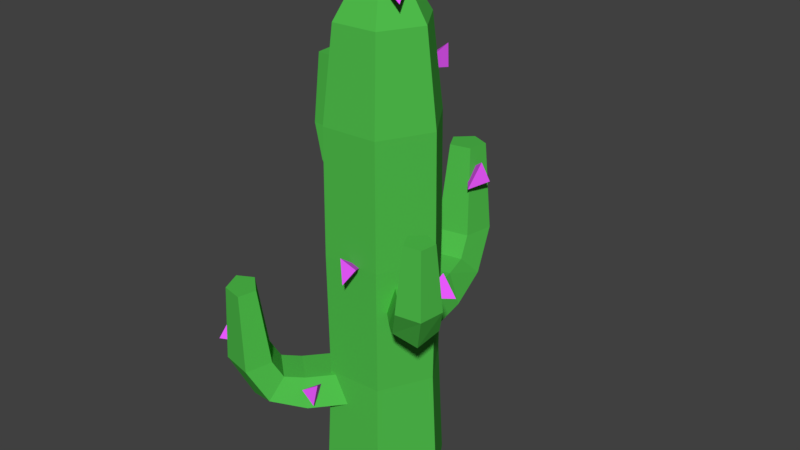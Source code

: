 # Source: Cactus_9.blend  (saved by Blender 2.79.0; exported with 4.5.12 LTS)
import bpy
from mathutils import Matrix  # noqa: F401  (used for matrix-valued properties, if any)

bpy.ops.wm.read_factory_settings(use_empty=True)
scene = bpy.context.scene
scene.name = 'Scene'

# ---- collections
col_collection_1 = bpy.data.collections.new('Collection 1'); scene.collection.children.link(col_collection_1)

# ---- materials (node trees are filled in below, after node groups)
mat_flower = bpy.data.materials.new('Flower')
mat_flower.alpha_threshold = 0.0
mat_flower.use_transparent_shadow = False
mat_flower.diffuse_color = (0.8333, 0.09972, 1.0, 1.0)
mat_flower.roughness = 0.5
mat_cactus = bpy.data.materials.new('Cactus')
mat_cactus.alpha_threshold = 0.0
mat_cactus.use_transparent_shadow = False
mat_cactus.diffuse_color = (0.08044, 0.5173, 0.07171, 1.0)
mat_cactus.roughness = 0.5

# ---- material node trees

# ---- world
world_world = bpy.data.worlds.new('World'); scene.world = world_world
world_world.color = (0.05088, 0.05088, 0.05088)
world_world.use_sun_shadow = False
world_world.sun_shadow_jitter_overblur = 0.0
world_world.cycles.sampling_method = 'MANUAL'

# ---- meshes
me_cube = bpy.data.meshes.new('Cube')
me_cube.from_pydata([(-0.000226, 0.00111, -8.526e-05), (0.02678, -0.06803, -0.02776), (0.03761, -0.06065, 0.03956), (-0.00967, -0.07255, 0.009926)], [], [(0, 1, 3), (0, 3, 2), (0, 2, 1), (3, 1, 2)])
me_cube.materials.append(mat_flower)
me_cube.use_remesh_preserve_volume = False
me_cube.use_remesh_preserve_attributes = False
me_cube.use_mirror_vertex_groups = False
me_cube.update()
me_cylinder_002 = bpy.data.meshes.new('Cylinder.002')
me_cylinder_002.from_pydata([(0.002128, 0.002477, -0.05614), (-0.08176, -0.09518, -0.05614), (-0.0634, 0.05877, -0.007807), (-0.1473, -0.03889, -0.007807), (-0.03837, 0.03727, 0.07039), (-0.1223, -0.0604, 0.07039), (0.04263, -0.03231, 0.07039), (-0.04126, -0.13, 0.07039), (0.06766, -0.05381, -0.007807), (-0.01623, -0.1515, -0.007807), (-0.1715, -0.1997, -0.0003415), (-0.2134, -0.1159, 0.02774), (-0.1597, -0.1039, 0.08002), (-0.07867, -0.1735, 0.08002), (-0.08239, -0.2285, 0.02774), (-0.2143, -0.2495, 0.1251), (-0.2509, -0.1595, 0.1269), (-0.179, -0.1265, 0.13), (-0.098, -0.196, 0.13), (-0.1198, -0.2721, 0.1269), (-0.2082, -0.2424, 0.3416), (-0.2327, -0.1821, 0.3428), (-0.1845, -0.16, 0.3449), (-0.1303, -0.2066, 0.3449), (-0.1449, -0.2575, 0.3428)], [], [(0, 1, 3, 2), (2, 3, 5, 4), (4, 5, 7, 6), (5, 3, 11, 12), (6, 7, 9, 8), (8, 9, 1, 0), (0, 2, 4, 6, 8), (14, 13, 18, 19), (1, 9, 14, 10), (3, 1, 10, 11), (7, 5, 12, 13), (9, 7, 13, 14), (15, 19, 24, 20), (12, 11, 16, 17), (10, 14, 19, 15), (13, 12, 17, 18), (11, 10, 15, 16), (21, 20, 24, 23, 22), (18, 17, 22, 23), (16, 15, 20, 21), (19, 18, 23, 24), (17, 16, 21, 22)])
me_cylinder_002.materials.append(mat_cactus)
me_cylinder_002.use_remesh_preserve_volume = False
me_cylinder_002.use_remesh_preserve_attributes = False
me_cylinder_002.use_mirror_vertex_groups = False
me_cylinder_002.update()
me_cylinder = bpy.data.meshes.new('Cylinder')
me_cylinder.from_pydata([(0.09652, -0.1508, -0.01263), (0.08687, -0.1357, 0.3454), (-0.0823, -0.159, -0.01263), (-0.07407, -0.1431, 0.3454), (-0.1788, -0.00821, -0.01263), (-0.1609, -0.007389, 0.3454), (-0.09652, 0.1508, -0.01263), (-0.08687, 0.1357, 0.3454), (0.0823, 0.159, -0.01263), (0.07407, 0.1431, 0.3454), (0.1788, 0.00821, -0.01263), (0.1609, 0.007389, 0.3454), (0.08891, -0.1389, 0.7034), (-0.07581, -0.1464, 0.7034), (-0.1647, -0.007563, 0.7034), (-0.08891, 0.1389, 0.7034), (0.07581, 0.1464, 0.7034), (0.1647, 0.007563, 0.7034), (0.08687, -0.1357, 1.061), (-0.07407, -0.1431, 1.061), (-0.1609, -0.007389, 1.061), (-0.08687, 0.1357, 1.061), (0.07407, 0.1431, 1.061), (0.1609, 0.007389, 1.061), (0.07007, -0.1094, 1.319), (-0.05975, -0.1154, 1.319), (-0.1298, -0.00596, 1.319), (-0.07007, 0.1094, 1.319), (0.05975, 0.1154, 1.319), (0.1298, 0.00596, 1.319), (0.03298, -0.05151, 1.43), (-0.02812, -0.05431, 1.43), (-0.06109, -0.002805, 1.43), (-0.03298, 0.05151, 1.43), (0.02812, 0.05431, 1.43), (0.06109, 0.002805, 1.43)], [], [(0, 1, 3, 2), (2, 3, 5, 4), (4, 5, 7, 6), (6, 7, 9, 8), (9, 7, 15, 16), (8, 9, 11, 10), (10, 11, 1, 0), (0, 2, 4, 6, 8, 10), (17, 16, 22, 23), (5, 3, 13, 14), (11, 9, 16, 17), (3, 1, 12, 13), (7, 5, 14, 15), (1, 11, 17, 12), (18, 23, 29, 24), (15, 14, 20, 21), (13, 12, 18, 19), (12, 17, 23, 18), (16, 15, 21, 22), (14, 13, 19, 20), (26, 25, 31, 32), (22, 21, 27, 28), (20, 19, 25, 26), (23, 22, 28, 29), (21, 20, 26, 27), (19, 18, 24, 25), (31, 30, 35, 34, 33, 32), (29, 28, 34, 35), (27, 26, 32, 33), (25, 24, 30, 31), (24, 29, 35, 30), (28, 27, 33, 34)])
me_cylinder.materials.append(mat_cactus)
me_cylinder.use_remesh_preserve_volume = False
me_cylinder.use_remesh_preserve_attributes = False
me_cylinder.use_mirror_vertex_groups = False
me_cylinder.update()
me_cylinder_003 = bpy.data.meshes.new('Cylinder.003')
me_cylinder_003.from_pydata([(0.002922, -0.001578, -0.05254), (-0.1123, 0.06063, -0.05254), (0.03251, 0.0532, -0.007306), (-0.08269, 0.1154, -0.007306), (0.02121, 0.03228, 0.06588), (-0.09399, 0.09449, 0.06588), (-0.01536, -0.03543, 0.06588), (-0.1306, 0.02678, 0.06588), (-0.02666, -0.05636, -0.007306), (-0.1419, 0.005855, -0.007306), (-0.2355, 0.1272, -0.0003196), (-0.1735, 0.1645, 0.02596), (-0.1454, 0.1222, 0.07489), (-0.1819, 0.05452, 0.07489), (-0.2327, 0.05492, 0.02596), (-0.2943, 0.1589, 0.1171), (-0.2249, 0.1922, 0.1188), (-0.1719, 0.1366, 0.1216), (-0.2085, 0.06886, 0.1216), (-0.2841, 0.08268, 0.1188), (-0.2859, 0.1544, 0.3197), (-0.2394, 0.1767, 0.3209), (-0.2039, 0.1394, 0.3228), (-0.2284, 0.09408, 0.3228), (-0.279, 0.1033, 0.3209)], [], [(0, 1, 3, 2), (2, 3, 5, 4), (4, 5, 7, 6), (5, 3, 11, 12), (6, 7, 9, 8), (8, 9, 1, 0), (0, 2, 4, 6, 8), (14, 13, 18, 19), (1, 9, 14, 10), (3, 1, 10, 11), (7, 5, 12, 13), (9, 7, 13, 14), (15, 19, 24, 20), (12, 11, 16, 17), (10, 14, 19, 15), (13, 12, 17, 18), (11, 10, 15, 16), (21, 20, 24, 23, 22), (18, 17, 22, 23), (16, 15, 20, 21), (19, 18, 23, 24), (17, 16, 21, 22)])
me_cylinder_003.materials.append(mat_cactus)
me_cylinder_003.use_remesh_preserve_volume = False
me_cylinder_003.use_remesh_preserve_attributes = False
me_cylinder_003.use_mirror_vertex_groups = False
me_cylinder_003.update()
me_cylinder_001 = bpy.data.meshes.new('Cylinder.001')
me_cylinder_001.from_pydata([(-0.002195, 0.002143, -0.04853), (0.08434, -0.08232, -0.04853), (-0.04236, -0.03901, -0.006749), (0.04417, -0.1235, -0.006749), (-0.02702, -0.02329, 0.06085), (0.05951, -0.1078, 0.06085), (0.02263, 0.02757, 0.06085), (0.1092, -0.05689, 0.06085), (0.03797, 0.04329, -0.006749), (0.1245, -0.04118, -0.006749), (0.1769, -0.1727, -0.0002952), (0.1124, -0.1901, 0.02398), (0.0981, -0.1454, 0.06918), (0.1477, -0.09456, 0.06918), (0.1927, -0.1078, 0.02398), (0.2211, -0.2158, 0.1081), (0.151, -0.2278, 0.1097), (0.118, -0.1649, 0.1124), (0.1677, -0.114, 0.1124), (0.2314, -0.1455, 0.1097), (0.2147, -0.2096, 0.2953), (0.1679, -0.2176, 0.2964), (0.1458, -0.1755, 0.2981), (0.179, -0.1415, 0.2981), (0.2216, -0.1625, 0.2964)], [], [(0, 1, 3, 2), (2, 3, 5, 4), (4, 5, 7, 6), (5, 3, 11, 12), (6, 7, 9, 8), (8, 9, 1, 0), (0, 2, 4, 6, 8), (14, 13, 18, 19), (1, 9, 14, 10), (3, 1, 10, 11), (7, 5, 12, 13), (9, 7, 13, 14), (15, 19, 24, 20), (12, 11, 16, 17), (10, 14, 19, 15), (13, 12, 17, 18), (11, 10, 15, 16), (21, 20, 24, 23, 22), (18, 17, 22, 23), (16, 15, 20, 21), (19, 18, 23, 24), (17, 16, 21, 22)])
me_cylinder_001.materials.append(mat_cactus)
me_cylinder_001.use_remesh_preserve_volume = False
me_cylinder_001.use_remesh_preserve_attributes = False
me_cylinder_001.use_mirror_vertex_groups = False
me_cylinder_001.update()
me_cube_001 = bpy.data.meshes.new('Cube.001')
me_cube_001.from_pydata([(-0.0004274, -0.001006, -0.0003078), (0.02248, 0.05293, 0.05299), (0.06131, 0.05373, -0.00353), (0.008569, 0.07309, 0.006419)], [], [(0, 1, 3), (0, 3, 2), (0, 2, 1), (3, 1, 2)])
me_cube_001.materials.append(mat_flower)
me_cube_001.use_remesh_preserve_volume = False
me_cube_001.use_remesh_preserve_attributes = False
me_cube_001.use_mirror_vertex_groups = False
me_cube_001.update()
me_cube_002 = bpy.data.meshes.new('Cube.002')
me_cube_002.from_pydata([(0.001029, 0.0002971, -0.0004342), (-0.05713, -0.0517, 0.01527), (-0.05329, -0.003226, 0.0706), (-0.07337, -0.001902, 0.009515)], [], [(0, 1, 3), (0, 3, 2), (0, 2, 1), (3, 1, 2)])
me_cube_002.materials.append(mat_flower)
me_cube_002.use_remesh_preserve_volume = False
me_cube_002.use_remesh_preserve_attributes = False
me_cube_002.use_mirror_vertex_groups = False
me_cube_002.update()
me_cube_003 = bpy.data.meshes.new('Cube.003')
me_cube_003.from_pydata([(-0.0006723, -0.000896, -0.0003154), (0.03536, 0.04713, 0.05429), (0.07418, 0.03838, -0.003617), (0.02647, 0.07059, 0.006576)], [], [(0, 1, 3), (0, 3, 2), (0, 2, 1), (3, 1, 2)])
me_cube_003.materials.append(mat_flower)
me_cube_003.use_remesh_preserve_volume = False
me_cube_003.use_remesh_preserve_attributes = False
me_cube_003.use_mirror_vertex_groups = False
me_cube_003.update()
me_cube_004 = bpy.data.meshes.new('Cube.004')
me_cube_004.from_pydata([(-0.001281, 0.0006413, -0.0001587), (0.07452, -0.03645, 0.0544), (0.06108, -0.08141, -0.01886), (0.09188, -0.01699, -0.007049)], [], [(0, 1, 3), (0, 3, 2), (0, 2, 1), (3, 1, 2)])
me_cube_004.materials.append(mat_flower)
me_cube_004.use_remesh_preserve_volume = False
me_cube_004.use_remesh_preserve_attributes = False
me_cube_004.use_mirror_vertex_groups = False
me_cube_004.update()
me_cylinder_004 = bpy.data.meshes.new('Cylinder.004')
me_cylinder_004.from_pydata([(0.0007781, -0.004077, -0.06814), (-0.0299, 0.1566, -0.06814), (0.07722, 0.01133, -0.009476), (0.04655, 0.1721, -0.009476), (0.04802, 0.005446, 0.08545), (0.01735, 0.1662, 0.08545), (-0.04647, -0.0136, 0.08545), (-0.07714, 0.1471, 0.08545), (-0.07567, -0.01949, -0.009476), (-0.1063, 0.1412, -0.009476), (-0.06271, 0.3286, -0.0004145), (0.02236, 0.2988, 0.03367), (0.00367, 0.2378, 0.09714), (-0.09082, 0.2188, 0.09714), (-0.1305, 0.268, 0.03367), (-0.07837, 0.4106, 0.1518), (0.008664, 0.3705, 0.1541), (-0.0034, 0.2749, 0.1578), (-0.09789, 0.2558, 0.1578), (-0.1442, 0.3397, 0.1541), (-0.07612, 0.3988, 0.4147), (-0.01786, 0.372, 0.4162), (-0.02593, 0.308, 0.4186), (-0.08919, 0.2952, 0.4186), (-0.1202, 0.3514, 0.4162)], [], [(0, 1, 3, 2), (2, 3, 5, 4), (4, 5, 7, 6), (5, 3, 11, 12), (6, 7, 9, 8), (8, 9, 1, 0), (0, 2, 4, 6, 8), (14, 13, 18, 19), (1, 9, 14, 10), (3, 1, 10, 11), (7, 5, 12, 13), (9, 7, 13, 14), (15, 19, 24, 20), (12, 11, 16, 17), (10, 14, 19, 15), (13, 12, 17, 18), (11, 10, 15, 16), (21, 20, 24, 23, 22), (18, 17, 22, 23), (16, 15, 20, 21), (19, 18, 23, 24), (17, 16, 21, 22)])
me_cylinder_004.materials.append(mat_cactus)
me_cylinder_004.use_remesh_preserve_volume = False
me_cylinder_004.use_remesh_preserve_attributes = False
me_cylinder_004.use_mirror_vertex_groups = False
me_cylinder_004.update()
me_cube_005 = bpy.data.meshes.new('Cube.005')
me_cube_005.from_pydata([(-0.0002135, -0.001348, -0.0001979), (-0.02922, 0.08984, 0.009337), (0.03717, 0.07241, 0.05646), (0.03078, 0.08341, -0.01163)], [], [(0, 1, 3), (0, 3, 2), (0, 2, 1), (3, 1, 2)])
me_cube_005.materials.append(mat_flower)
me_cube_005.use_remesh_preserve_volume = False
me_cube_005.use_remesh_preserve_attributes = False
me_cube_005.use_mirror_vertex_groups = False
me_cube_005.update()
me_cube_006 = bpy.data.meshes.new('Cube.006')
me_cube_006.from_pydata([(0.0006629, -0.000664, -0.0001039), (-0.03875, 0.0381, 0.03564), (-0.02108, 0.06325, -0.01236), (-0.05358, 0.0296, -0.004618)], [], [(0, 1, 3), (0, 3, 2), (0, 2, 1), (3, 1, 2)])
me_cube_006.materials.append(mat_flower)
me_cube_006.use_remesh_preserve_volume = False
me_cube_006.use_remesh_preserve_attributes = False
me_cube_006.use_mirror_vertex_groups = False
me_cube_006.update()
me_cube_007 = bpy.data.meshes.new('Cube.007')
me_cube_007.from_pydata([(-0.0001895, 0.001062, -0.0003547), (-0.01466, -0.06204, 0.0453), (0.005925, -0.07942, -0.01777), (0.03468, -0.05927, 0.02721)], [], [(0, 1, 3), (0, 3, 2), (0, 2, 1), (3, 1, 2)])
me_cube_007.materials.append(mat_flower)
me_cube_007.use_remesh_preserve_volume = False
me_cube_007.use_remesh_preserve_attributes = False
me_cube_007.use_mirror_vertex_groups = False
me_cube_007.update()
me_cube_008 = bpy.data.meshes.new('Cube.008')
me_cube_008.from_pydata([(-0.0006874, 0.0008184, -0.0008184), (0.06572, -0.06285, 0.01784), (0.05408, -0.01108, 0.07939), (0.0176, -0.06362, 0.05749)], [], [(0, 1, 3), (0, 3, 2), (0, 2, 1), (3, 1, 2)])
me_cube_008.materials.append(mat_flower)
me_cube_008.use_remesh_preserve_volume = False
me_cube_008.use_remesh_preserve_attributes = False
me_cube_008.use_mirror_vertex_groups = False
me_cube_008.update()

# ---- objects
ob_flower = bpy.data.objects.new('Flower', me_cube)
ob_arm = bpy.data.objects.new('Arm', me_cylinder_002)
ob_cactus = bpy.data.objects.new('Cactus', me_cylinder)
ob_arm_001 = bpy.data.objects.new('Arm.001', me_cylinder_003)
ob_arm_002 = bpy.data.objects.new('Arm.002', me_cylinder_001)
ob_flower_001 = bpy.data.objects.new('Flower.001', me_cube_001)
ob_flower_002 = bpy.data.objects.new('Flower.002', me_cube_002)
ob_flower_003 = bpy.data.objects.new('Flower.003', me_cube_003)
ob_flower_004 = bpy.data.objects.new('Flower.004', me_cube_004)
ob_arm_003 = bpy.data.objects.new('Arm.003', me_cylinder_004)
ob_flower_005 = bpy.data.objects.new('Flower.005', me_cube_005)
ob_flower_006 = bpy.data.objects.new('Flower.006', me_cube_006)
ob_flower_007 = bpy.data.objects.new('Flower.007', me_cube_007)
ob_flower_008 = bpy.data.objects.new('Flower.008', me_cube_008)

# ---- transforms, parenting, visibility, modifiers, constraints
ob_flower.location = (-0.08328, -0.1529, 0.3173)
ob_flower.lineart.crease_threshold = 0.0
ob_arm.location = (-0.0617, -0.0712, 0.2805)
ob_arm.lineart.crease_threshold = 0.0
ob_cactus.location = (0.008014, 0.004365, 0.01236)
ob_cactus.lineart.crease_threshold = 0.0
ob_arm_001.location = (-0.07897, 0.05422, 0.8063)
ob_arm_001.lineart.crease_threshold = 0.0
ob_arm_002.location = (0.1008, -0.01839, 0.6019)
ob_arm_002.lineart.crease_threshold = 0.0
ob_flower_001.location = (0.2814, -0.1812, 0.7399)
ob_flower_001.lineart.crease_threshold = 0.0
ob_flower_002.location = (-0.2572, -0.2606, 0.4301)
ob_flower_002.lineart.crease_threshold = 0.0
ob_flower_003.location = (-0.3309, 0.1985, 1.075)
ob_flower_003.lineart.crease_threshold = 0.0
ob_flower_004.location = (-0.06658, 0.4682, 0.7501)
ob_flower_004.lineart.crease_threshold = 0.0
ob_arm_003.location = (-0.005964, 0.1217, 0.4192)
ob_arm_003.lineart.crease_threshold = 0.0
ob_flower_005.location = (0.03555, 0.1047, 1.18)
ob_flower_005.lineart.crease_threshold = 0.0
ob_flower_006.location = (-0.08256, 0.06967, 0.6055)
ob_flower_006.lineart.crease_threshold = 0.0
ob_flower_007.location = (0.02653, -0.1099, 0.703)
ob_flower_007.lineart.crease_threshold = 0.0
ob_flower_008.location = (0.05467, -0.006992, 1.378)
ob_flower_008.lineart.crease_threshold = 0.0

# ---- collection membership
col_collection_1.objects.link(ob_flower)
col_collection_1.objects.link(ob_arm)
col_collection_1.objects.link(ob_cactus)
col_collection_1.objects.link(ob_arm_001)
col_collection_1.objects.link(ob_arm_002)
col_collection_1.objects.link(ob_flower_001)
col_collection_1.objects.link(ob_flower_002)
col_collection_1.objects.link(ob_flower_003)
col_collection_1.objects.link(ob_flower_004)
col_collection_1.objects.link(ob_arm_003)
col_collection_1.objects.link(ob_flower_005)
col_collection_1.objects.link(ob_flower_006)
col_collection_1.objects.link(ob_flower_007)
col_collection_1.objects.link(ob_flower_008)

# ---- scene / render settings (as saved in the file)
scene.frame_start = 1; scene.frame_end = 250; scene.frame_set(1)
scene.render.engine = 'BLENDER_EEVEE_NEXT'
scene.render.resolution_percentage = 50
scene.render.dither_intensity = 0.0
scene.cycles.use_denoising = False
scene.cycles.samples = 128
scene.cycles.sampling_pattern = 'TABULATED_SOBOL'
scene.cycles.use_adaptive_sampling = False
scene.cycles.use_light_tree = False
scene.cycles.blur_glossy = 0.0
scene.cycles.sample_clamp_indirect = 0.0
scene.view_settings.view_transform = 'Standard'
bpy.context.view_layer.update()

# ---- added for rendering (the .blend has no active camera and no usable light): camera, sun
cam_auto = bpy.data.cameras.new('AutoCamera')
cam_auto.lens = 50.0
cam_auto.sensor_width = 36.0
cam_auto.clip_end = 1000.0
ob_auto_camera = bpy.data.objects.new('AutoCamera', cam_auto)
scene.collection.objects.link(ob_auto_camera)
ob_auto_camera.location = (1.69177, -1.95398, 2.09424)
ob_auto_camera.rotation_euler = (1.09748, -7.21219e-08, 0.694738)
scene.camera = ob_auto_camera
light_auto_sun = bpy.data.lights.new('AutoSun', 'SUN')
light_auto_sun.energy = 3.0
light_auto_sun.angle = 0.0523599
ob_auto_sun = bpy.data.objects.new('AutoSun', light_auto_sun)
scene.collection.objects.link(ob_auto_sun)
ob_auto_sun.rotation_euler = (0.872665, 0.174533, 0.523599)
bpy.context.view_layer.update()
